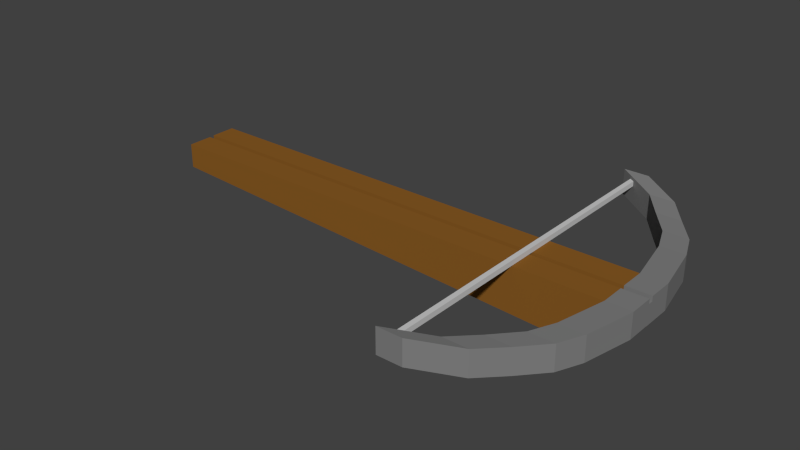# Source: crossbow.blend  (saved by Blender 2.76.0; exported with 4.5.12 LTS)
import bpy
from mathutils import Matrix  # noqa: F401  (used for matrix-valued properties, if any)

bpy.ops.wm.read_factory_settings(use_empty=True)
scene = bpy.context.scene
scene.name = 'Scene'

# ---- collections
col_collection_1 = bpy.data.collections.new('Collection 1'); scene.collection.children.link(col_collection_1)

# ---- materials (node trees are filled in below, after node groups)
mat_wood = bpy.data.materials.new('Wood')
mat_wood.alpha_threshold = 0.0
mat_wood.use_transparent_shadow = False
mat_wood.diffuse_color = (0.25, 0.1044, 0.01749, 1.0)
mat_wood.specular_color = (0.1523, 0.1523, 0.1523)
mat_wood.roughness = 0.5
mat_wood.specular_intensity = 0.8
mat_wood.line_color = (0.0, 0.0, 0.0, 1.0)
mat_metal = bpy.data.materials.new('Metal')
mat_metal.alpha_threshold = 0.0
mat_metal.use_transparent_shadow = False
mat_metal.diffuse_color = (0.214, 0.214, 0.214, 1.0)
mat_metal.roughness = 0.5
mat_metal.specular_intensity = 0.8
mat_string = bpy.data.materials.new('String')
mat_string.alpha_threshold = 0.0
mat_string.use_transparent_shadow = False
mat_string.diffuse_color = (0.6038, 0.6038, 0.6038, 1.0)
mat_string.specular_color = (0.0, 0.0, 0.0)
mat_string.roughness = 0.5
mat_string.specular_intensity = 0.0

# ---- material node trees

# ---- world
world_world = bpy.data.worlds.new('World'); scene.world = world_world
world_world.color = (0.05088, 0.05088, 0.05088)
world_world.use_sun_shadow = False
world_world.sun_shadow_jitter_overblur = 0.0
world_world.cycles.sampling_method = 'MANUAL'
world_world.cycles.sample_map_resolution = 256

# ---- meshes
me_cube = bpy.data.meshes.new('Cube')
me_cube.from_pydata([(1.0, 0.11, -2.235e-08), (1.0, 0.01, -2.235e-08), (-1.0, 0.01, -2.235e-08), (-1.0, 0.11, -2.235e-08), (1.0, 0.11, 0.1), (1.0, 0.01, 0.1), (-1.0, 0.01, 0.1), (-1.0, 0.11, 0.1), (1.0, 0.01, -1.49e-08), (-1.0, 0.01, -1.49e-08), (1.0, 0.01, 0.08), (-1.0, 0.01, 0.08), (1.0, -0.01, -1.49e-08), (-1.0, -0.01, -1.49e-08), (1.0, -0.01, 0.08), (-1.0, -0.01, 0.08), (1.0, -0.01, 0.001), (-1.0, -0.01, 0.001), (1.0, -0.01, 0.099), (-1.0, -0.01, 0.099), (1.0, -0.11, 0.001), (-1.0, -0.11, 0.001), (1.0, -0.11, 0.099), (-1.0, -0.11, 0.099), (0.9, 0.11, -0.1), (0.9, 0.01, -0.1), (0.9, 0.11, 0.1), (0.9, 0.01, 0.1), (0.9, 0.01, -0.1), (0.9, 0.01, 0.08), (0.9, -0.01, -0.1), (0.9, -0.01, 0.08), (0.9, -0.01, -0.099), (0.9, -0.01, 0.099), (0.9, -0.11, -0.099), (0.9, -0.11, 0.099), (1.0, 0.11, -1.118e-08), (1.0, 0.11, 0.1), (0.9, 0.11, -1.118e-08), (0.9, 0.11, 0.1), (0.98, 0.21, 0.00125), (0.98, 0.21, 0.1013), (0.88, 0.21, 0.00125), (0.88, 0.21, 0.1013), (0.96, 0.31, 0.0025), (0.96, 0.31, 0.1025), (0.86, 0.31, 0.0025), (0.86, 0.31, 0.1025), (0.92, 0.41, 0.005), (0.92, 0.41, 0.105), (0.82, 0.41, 0.005), (0.82, 0.41, 0.105), (0.84, 0.51, 0.01), (0.84, 0.51, 0.11), (0.74, 0.51, 0.01), (0.74, 0.51, 0.11), (0.76, 0.61, 0.02), (0.76, 0.61, 0.12), (0.66, 0.61, 0.02), (0.66, 0.61, 0.12), (0.6, 0.71, 0.04), (0.6, 0.71, 0.14), (0.5, 0.71, 0.04), (0.5, 0.71, 0.14), (1.0, -0.11, 0.0005), (1.0, -0.11, 0.0995), (0.9, -0.11, 0.0005), (0.9, -0.11, 0.0995), (0.98, -0.21, 0.00175), (0.98, -0.21, 0.1007), (0.88, -0.21, 0.00175), (0.88, -0.21, 0.1007), (0.96, -0.31, 0.003), (0.96, -0.31, 0.102), (0.86, -0.31, 0.003), (0.86, -0.31, 0.102), (0.92, -0.41, 0.0055), (0.92, -0.41, 0.1045), (0.82, -0.41, 0.0055), (0.82, -0.41, 0.1045), (0.84, -0.51, 0.0105), (0.84, -0.51, 0.1095), (0.74, -0.51, 0.0105), (0.74, -0.51, 0.1095), (0.76, -0.61, 0.0205), (0.76, -0.61, 0.1195), (0.66, -0.61, 0.0205), (0.66, -0.61, 0.1195), (0.6, -0.71, 0.0405), (0.6, -0.71, 0.1395), (0.5, -0.71, 0.0405), (0.5, -0.71, 0.1395), (0.5, -0.71, 0.0405), (0.54, -0.7, 0.1), (0.54, -0.7, 0.12), (0.54, 0.7, 0.1), (0.54, 0.7, 0.12), (0.56, -0.7, 0.1), (0.56, -0.7, 0.12), (0.56, 0.7, 0.1), (0.56, 0.7, 0.12), (0.54, 2.944e-05, 0.12), (0.54, 2.944e-05, 0.1), (0.56, 2.944e-05, 0.12), (0.56, 2.944e-05, 0.1)], [], [(24, 25, 2, 3), (26, 7, 6, 27), (0, 4, 5, 1), (1, 5, 10, 8), (2, 6, 7, 3), (26, 24, 3, 7), (29, 11, 15, 31), (25, 1, 8, 28), (27, 6, 11, 29), (6, 2, 9, 11), (15, 13, 17, 19), (8, 10, 14, 12), (11, 9, 13, 15), (28, 8, 12, 30), (33, 19, 23, 35), (30, 12, 16, 32), (31, 15, 19, 33), (12, 14, 18, 16), (34, 35, 23, 21), (16, 18, 22, 20), (19, 17, 21, 23), (32, 16, 20, 34), (17, 32, 34, 21), (20, 22, 65, 64), (14, 31, 33, 18), (13, 30, 32, 17), (18, 33, 35, 22), (9, 28, 30, 13), (5, 27, 29, 10), (2, 25, 28, 9), (10, 29, 31, 14), (4, 0, 36, 37), (4, 26, 27, 5), (0, 1, 25, 24), (39, 37, 41, 43), (26, 4, 37, 39), (0, 24, 38, 36), (24, 26, 39, 38), (42, 43, 47, 46), (37, 36, 40, 41), (38, 39, 43, 42), (36, 38, 42, 40), (47, 45, 49, 51), (40, 42, 46, 44), (43, 41, 45, 47), (41, 40, 44, 45), (49, 48, 52, 53), (45, 44, 48, 49), (46, 47, 51, 50), (44, 46, 50, 48), (54, 55, 59, 58), (50, 51, 55, 54), (48, 50, 54, 52), (51, 49, 53, 55), (59, 57, 61, 63), (52, 54, 58, 56), (55, 53, 57, 59), (53, 52, 56, 57), (61, 60, 62, 63), (57, 56, 60, 61), (58, 59, 63, 62), (56, 58, 62, 60), (66, 64, 68, 70), (35, 34, 66, 67), (22, 35, 67, 65), (34, 20, 64, 66), (69, 71, 75, 73), (65, 67, 71, 69), (64, 65, 69, 68), (67, 66, 70, 71), (75, 74, 78, 79), (68, 69, 73, 72), (71, 70, 74, 75), (70, 68, 72, 74), (77, 79, 83, 81), (74, 72, 76, 78), (73, 75, 79, 77), (72, 73, 77, 76), (81, 83, 87, 85), (76, 77, 81, 80), (79, 78, 82, 83), (78, 76, 80, 82), (87, 86, 90, 91), (80, 81, 85, 84), (83, 82, 86, 87), (82, 80, 84, 86), (88, 89, 91, 92), (86, 84, 88, 92), (85, 87, 91, 89), (84, 85, 89, 88), (101, 96, 95, 102), (96, 100, 99, 95), (103, 98, 97, 104), (98, 94, 93, 97), (102, 95, 99, 104), (103, 100, 96, 101), (98, 103, 101, 94), (93, 102, 104, 97), (100, 103, 104, 99), (94, 101, 102, 93)])
me_cube.polygons.foreach_set('material_index', [0, 0, 1, 1, 0, 0, 0, 0, 0, 0, 0, 1, 0, 0, 0, 0, 0, 1, 0, 1, 0, 0, 0, 1, 1, 0, 1, 0, 1, 0, 1, 1, 1, 0, 1, 1, 0, 0, 1, 1, 1, 1, 1, 1, 1, 1, 1, 1, 1, 1, 1, 1, 1, 1, 1, 1, 1, 1, 1, 1, 1, 1, 1, 0, 1, 0, 1, 1, 1, 1, 1, 1, 1, 1, 1, 1, 1, 1, 1, 1, 1, 1, 1, 1, 1, 1, 1, 1, 1, 1, 2, 2, 2, 2, 2, 2, 2, 2, 2, 2])
me_cube.materials.append(mat_wood)
me_cube.materials.append(mat_metal)
me_cube.materials.append(mat_string)
me_cube.use_remesh_preserve_volume = False
me_cube.use_remesh_preserve_attributes = False
me_cube.use_mirror_vertex_groups = False
me_cube.update()
arm_armature = bpy.data.armatures.new('Armature')  # bones are not reproduced

# ---- objects
ob_armature = bpy.data.objects.new('Armature', arm_armature)
ob_crossbow = bpy.data.objects.new('Crossbow', me_cube)

# ---- transforms, parenting, visibility, modifiers, constraints
ob_armature.location = (0.6, 2.943e-05, 0.0)
ob_armature.scale = (0.6, 0.6, 0.6)
ob_armature.lineart.crease_threshold = 0.0
ob_crossbow.parent = ob_armature
ob_crossbow.matrix_parent_inverse = Matrix(((1.0, 0.0, 0.0, -1.0), (0.0, 1.0, 0.0, -2.943e-05), (0.0, 0.0, 1.0, -0.0), (0.0, 0.0, 0.0, 1.0)))
ob_crossbow.location = (0.0, 0.0, 0.0)
ob_crossbow.lock_rotations_4d = False
ob_crossbow.empty_display_type = 'ARROWS'
ob_crossbow.lineart.crease_threshold = 0.0
_vg = ob_crossbow.vertex_groups.new(name='Body')
_vg.add([0, 1, 2, 3, 4, 5, 6, 7, 8, 9, 10, 11, 12, 13, 14, 15, 16, 17, 18, 19, 20, 21, 22, 23, 24, 25, 26, 27, 28, 29, 30, 31, 32, 33, 34, 35, 36, 37, 38, 39, 40, 41, 42, 43, 64, 65, 66, 67], 1.0, 'REPLACE')
_vg = ob_crossbow.vertex_groups.new(name='R_Arch_1')
_vg.add([68, 69, 70, 71], 1.0, 'REPLACE')
_vg = ob_crossbow.vertex_groups.new(name='R_Arch_2')
_vg.add([72, 73, 74, 75], 1.0, 'REPLACE')
_vg = ob_crossbow.vertex_groups.new(name='R_Arch_3')
_vg.add([76, 77, 78, 79], 1.0, 'REPLACE')
_vg = ob_crossbow.vertex_groups.new(name='R_Arch_4')
_vg.add([80, 81, 82, 83], 1.0, 'REPLACE')
_vg = ob_crossbow.vertex_groups.new(name='R_Arch_5')
_vg.add([84, 85, 86, 87, 88, 89, 90, 91, 92, 93, 94, 97, 98], 1.0, 'REPLACE')
_vg = ob_crossbow.vertex_groups.new(name='L_Arch_1')
_vg.add([40, 41, 42, 43, 44, 45, 46, 47], 1.0, 'REPLACE')
_vg = ob_crossbow.vertex_groups.new(name='L_Arch_2')
_vg.add([44, 45, 46, 47, 48, 49, 50, 51], 1.0, 'REPLACE')
_vg = ob_crossbow.vertex_groups.new(name='L_Arch_3')
_vg.add([48, 49, 50, 51, 52, 53, 54, 55], 1.0, 'REPLACE')
_vg = ob_crossbow.vertex_groups.new(name='L_Arch_4')
_vg.add([52, 53, 54, 55, 56, 57, 58, 59], 1.0, 'REPLACE')
_vg = ob_crossbow.vertex_groups.new(name='L_Arch_5')
_vg.add([56, 57, 58, 59, 60, 61, 62, 63, 95, 96, 99, 100], 1.0, 'REPLACE')
_vg = ob_crossbow.vertex_groups.new(name='String')
_vg.add([101, 102, 103, 104], 1.0, 'REPLACE')
_m = ob_crossbow.modifiers.new('Armature', 'ARMATURE')
_m.object = ob_armature

# ---- collection membership
col_collection_1.objects.link(ob_armature)
col_collection_1.objects.link(ob_crossbow)

# ---- scene / render settings (as saved in the file)
scene.frame_start = 1; scene.frame_end = 8; scene.frame_set(1)
scene.render.engine = 'BLENDER_EEVEE_NEXT'
scene.render.resolution_percentage = 50
scene.render.dither_intensity = 0.0
scene.cycles.use_denoising = False
scene.cycles.samples = 10
scene.cycles.sampling_pattern = 'TABULATED_SOBOL'
scene.cycles.light_sampling_threshold = 0.0
scene.cycles.use_adaptive_sampling = False
scene.cycles.use_light_tree = False
scene.cycles.blur_glossy = 0.0
scene.cycles.pixel_filter_type = 'GAUSSIAN'
scene.cycles.sample_clamp_indirect = 0.0
scene.view_settings.view_transform = 'Standard'
bpy.context.view_layer.update()

# ---- added for rendering (the .blend has no active camera and no usable light): camera, sun
cam_auto = bpy.data.cameras.new('AutoCamera')
cam_auto.lens = 50.0
cam_auto.sensor_width = 36.0
cam_auto.clip_end = 1000.0
ob_auto_camera = bpy.data.objects.new('AutoCamera', cam_auto)
scene.collection.objects.link(ob_auto_camera)
ob_auto_camera.location = (1.36816, -1.64178, 1.10653)
ob_auto_camera.rotation_euler = (1.09748, -7.21219e-08, 0.694738)
scene.camera = ob_auto_camera
light_auto_sun = bpy.data.lights.new('AutoSun', 'SUN')
light_auto_sun.energy = 3.0
light_auto_sun.angle = 0.0523599
ob_auto_sun = bpy.data.objects.new('AutoSun', light_auto_sun)
scene.collection.objects.link(ob_auto_sun)
ob_auto_sun.rotation_euler = (0.872665, 0.174533, 0.523599)
bpy.context.view_layer.update()
